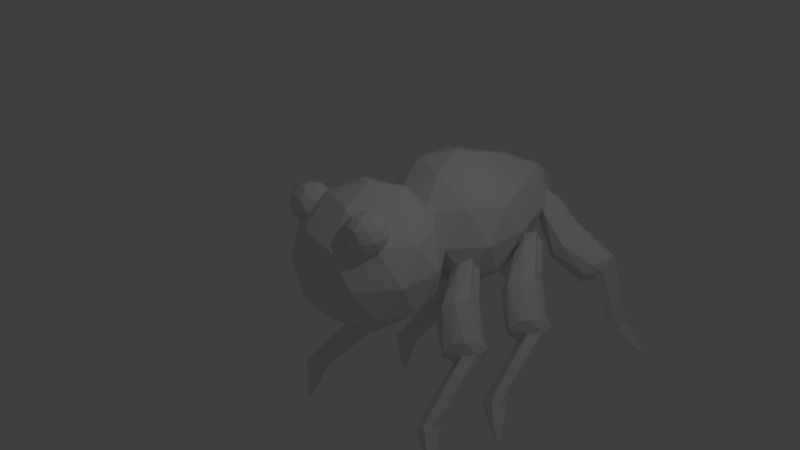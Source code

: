 # Source: mosquito.blend  (saved by Blender 2.79.0; exported with 4.5.12 LTS)
import bpy
from mathutils import Matrix  # noqa: F401  (used for matrix-valued properties, if any)

bpy.ops.wm.read_factory_settings(use_empty=True)
scene = bpy.context.scene
scene.name = 'Scene'

# ---- collections
col_collection_1 = bpy.data.collections.new('Collection 1'); scene.collection.children.link(col_collection_1)

# ---- world
world_world = bpy.data.worlds.new('World'); scene.world = world_world
world_world.color = (0.05088, 0.05088, 0.05088)
world_world.use_sun_shadow = False
world_world.sun_shadow_jitter_overblur = 0.0
world_world.cycles.sampling_method = 'MANUAL'

# ---- cameras
cam_camera = bpy.data.cameras.new('Camera')
cam_camera.clip_end = 100.0
cam_camera.lens = 35.0
cam_camera.sensor_width = 32.0
cam_camera.sensor_height = 18.0
cam_camera.ortho_scale = 7.314
cam_camera.dof.focus_distance = 0.0
cam_camera.dof.aperture_fstop = 128.0

# ---- lights
light_lamp = bpy.data.lights.new('Lamp', 'POINT')
light_lamp.transmission_factor = 0.0
light_lamp.cutoff_distance = 30.0
light_lamp.energy = 100.0
light_lamp.shadow_buffer_clip_start = 1.001
light_lamp.shadow_soft_size = 0.1
light_lamp.shadow_maximum_resolution = 0.006
light_lamp.use_absolute_resolution = True

# ---- meshes
me_icosphere_009 = bpy.data.meshes.new('Icosphere.009')
me_icosphere_009.from_pydata([(0.9712, -1.635, -3.43), (1.915, -4.428, -4.796), (0.6518, -2.7, -2.799), (-0.7538, -0.4574, -0.8284), (0.188, -0.6599, -1.706), (1.491, -4.097, -5.342), (1.205, -2.7, -1.905), (-0.583, -0.9831, 0.06606), (-0.7236, 0.5257, 0.4472), (0.7408, -0.6599, -0.8116), (1.823, -1.849, -1.905), (0.1406, -0.4574, 0.6188), (0.8087, -2.135, -3.281), (2.465, -5.059, -6.042), (1.388, -4.765, -4.981), (2.345, -4.965, -6.197), (1.086, -4.578, -5.171), (-0.03746, -1.491, -2.157), (-0.2229, -2.01, -1.786), (0.7657, -1.349, -3.203), (-0.2794, -0.8296, -1.634), (1.191, -1.04, -2.878), (1.743, -3.931, -5.152), (2.43, -5.018, -6.143), (0.9188, -2.895, -2.335), (1.189, -4.285, -5.346), (-0.8104, -0.7664, -0.3812), (-0.1234, -2.32, -1.259), (-0.4636, 0.4052, -0.3365), (-0.9153, 0.1927, -0.09694), (1.516, -1.04, -2.352), (0.4088, -0.3296, -1.108), (1.607, -2.395, -1.809), (0.2016, -2.32, -0.7331), (-0.8506, -4.768e-07, 0.5257), (-0.1387, 0.4052, 0.1892), (1.607, -1.395, -1.809), (0.6277, -2.01, -0.4098), (0.9984, -1.504, -0.4245), (-0.2847, -0.7664, 0.4695), (-0.3896, 0.1927, 0.7537), (0.5712, -0.8296, -0.2573), (0.9712, -1.635, -3.43), (0.6518, -2.7, -2.799), (1.695, -1.11, -2.878), (1.205, -2.7, -1.905), (1.823, -1.849, -1.905), (0.8087, -2.135, -3.281), (1.491, -4.097, -5.342), (1.234, -2.444, -2.956), (1.915, -4.428, -4.796), (1.397, -1.326, -3.281), (0.7657, -1.349, -3.203), (1.191, -1.04, -2.878), (1.922, -1.944, -2.43), (1.922, -1.326, -2.43), (0.9188, -2.895, -2.335), (1.559, -2.444, -2.43), (1.516, -1.04, -2.352), (1.607, -2.395, -1.809), (1.607, -1.395, -1.809), (1.938, -4.033, -4.873), (1.664, -4.725, -4.69), (1.388, -4.765, -4.981), (1.086, -4.578, -5.171), (1.743, -3.931, -5.152), (1.189, -4.285, -5.346), (1.938, -4.033, -4.873), (1.664, -4.725, -4.69), (2.315, -5.154, -6.095), (2.338, -5.077, -6.175), (2.23, -5.101, -6.148), (2.416, -4.918, -6.143), (2.405, -5.108, -6.107), (2.259, -5.018, -6.198), (2.471, -4.947, -6.064), (2.394, -5.143, -6.012)], [], [(0, 12, 17), (0, 17, 19), (23, 15, 72), (3, 18, 26), (4, 20, 28), (23, 72, 75), (13, 23, 75), (2, 24, 27), (3, 26, 29), (4, 28, 31), (69, 73, 76), (6, 32, 37), (7, 33, 39), (8, 34, 40), (9, 35, 41), (10, 36, 38), (38, 41, 11), (38, 36, 41), (36, 9, 41), (41, 40, 11), (41, 35, 40), (35, 8, 40), (40, 39, 11), (40, 34, 39), (34, 7, 39), (39, 37, 11), (39, 33, 37), (33, 6, 37), (37, 38, 11), (37, 32, 38), (32, 10, 38), (14, 16, 64, 63), (62, 14, 63, 68), (30, 9, 36), (31, 35, 9), (31, 28, 35), (28, 8, 35), (29, 34, 8), (29, 26, 34), (26, 7, 34), (27, 33, 7), (27, 24, 33), (24, 6, 33), (16, 25, 66, 64), (22, 61, 67, 65), (61, 1, 50, 67), (30, 31, 9), (30, 21, 31), (21, 4, 31), (28, 29, 8), (28, 20, 29), (20, 3, 29), (26, 27, 7), (26, 18, 27), (18, 2, 27), (25, 5, 48, 66), (1, 62, 68, 50), (5, 22, 65, 48), (24, 2, 43, 56), (19, 21, 53, 52), (6, 24, 56, 45), (36, 10, 46, 60), (0, 19, 52, 42), (19, 4, 21), (19, 20, 4), (19, 17, 20), (17, 3, 20), (17, 18, 3), (17, 12, 18), (12, 2, 18), (12, 0, 42, 47), (32, 6, 45, 59), (2, 12, 47, 43), (21, 30, 58, 53), (10, 32, 59, 46), (30, 36, 60, 58), (65, 67, 75, 72), (48, 65, 72, 15), (42, 52, 51), (68, 63, 69, 76), (43, 49, 56), (44, 53, 58), (66, 48, 15, 74), (44, 58, 55), (55, 60, 46), (55, 58, 60), (57, 59, 45), (57, 54, 59), (54, 46, 59), (56, 57, 45), (56, 49, 57), (54, 57, 62, 1), (54, 55, 46), (49, 47, 16, 14), (55, 54, 1, 61), (51, 53, 44), (51, 52, 53), (42, 51, 5, 25), (44, 55, 61, 22), (47, 42, 25, 16), (47, 49, 43), (57, 49, 14, 62), (51, 44, 22, 5), (67, 50, 13, 75), (50, 68, 76, 13), (63, 64, 71, 69), (64, 66, 74, 71), (23, 70, 15), (70, 74, 15), (71, 70, 69), (70, 73, 69), (73, 13, 76), (73, 23, 13), (73, 70, 23), (74, 70, 71)])
me_icosphere_009.use_remesh_preserve_volume = False
me_icosphere_009.use_remesh_preserve_attributes = False
me_icosphere_009.use_mirror_vertex_groups = False
me_icosphere_009.update()
me_icosphere_008 = bpy.data.meshes.new('Icosphere.008')
me_icosphere_008.from_pydata([(0.9712, -1.635, -3.43), (1.915, -4.428, -4.796), (0.6518, -2.7, -2.799), (-0.7538, -0.4574, -0.8284), (0.188, -0.6599, -1.706), (1.491, -4.097, -5.342), (1.205, -2.7, -1.905), (-0.583, -0.9831, 0.06606), (-0.7236, 0.5257, 0.4472), (0.7408, -0.6599, -0.8116), (1.823, -1.849, -1.905), (0.1406, -0.4574, 0.6188), (0.8087, -2.135, -3.281), (2.465, -5.059, -6.042), (1.388, -4.765, -4.981), (2.345, -4.965, -6.197), (1.086, -4.578, -5.171), (-0.03746, -1.491, -2.157), (-0.2229, -2.01, -1.786), (0.7657, -1.349, -3.203), (-0.2794, -0.8296, -1.634), (1.191, -1.04, -2.878), (1.743, -3.931, -5.152), (2.43, -5.018, -6.143), (0.9188, -2.895, -2.335), (1.189, -4.285, -5.346), (-0.8104, -0.7664, -0.3812), (-0.1234, -2.32, -1.259), (-0.4636, 0.4052, -0.3365), (-0.9153, 0.1927, -0.09694), (1.516, -1.04, -2.352), (0.4088, -0.3296, -1.108), (1.607, -2.395, -1.809), (0.2016, -2.32, -0.7331), (-0.8506, -4.768e-07, 0.5257), (-0.1387, 0.4052, 0.1892), (1.607, -1.395, -1.809), (0.6277, -2.01, -0.4098), (0.9984, -1.504, -0.4245), (-0.2847, -0.7664, 0.4695), (-0.3896, 0.1927, 0.7537), (0.5712, -0.8296, -0.2573), (0.9712, -1.635, -3.43), (0.6518, -2.7, -2.799), (1.695, -1.11, -2.878), (1.205, -2.7, -1.905), (1.823, -1.849, -1.905), (0.8087, -2.135, -3.281), (1.491, -4.097, -5.342), (1.234, -2.444, -2.956), (1.915, -4.428, -4.796), (1.397, -1.326, -3.281), (0.7657, -1.349, -3.203), (1.191, -1.04, -2.878), (1.922, -1.944, -2.43), (1.922, -1.326, -2.43), (0.9188, -2.895, -2.335), (1.559, -2.444, -2.43), (1.516, -1.04, -2.352), (1.607, -2.395, -1.809), (1.607, -1.395, -1.809), (1.938, -4.033, -4.873), (1.664, -4.725, -4.69), (1.388, -4.765, -4.981), (1.086, -4.578, -5.171), (1.743, -3.931, -5.152), (1.189, -4.285, -5.346), (1.938, -4.033, -4.873), (1.664, -4.725, -4.69), (2.315, -5.154, -6.095), (2.338, -5.077, -6.175), (2.23, -5.101, -6.148), (2.416, -4.918, -6.143), (2.405, -5.108, -6.107), (2.259, -5.018, -6.198), (2.471, -4.947, -6.064), (2.394, -5.143, -6.012)], [], [(0, 12, 17), (0, 17, 19), (23, 15, 72), (3, 18, 26), (4, 20, 28), (23, 72, 75), (13, 23, 75), (2, 24, 27), (3, 26, 29), (4, 28, 31), (69, 73, 76), (6, 32, 37), (7, 33, 39), (8, 34, 40), (9, 35, 41), (10, 36, 38), (38, 41, 11), (38, 36, 41), (36, 9, 41), (41, 40, 11), (41, 35, 40), (35, 8, 40), (40, 39, 11), (40, 34, 39), (34, 7, 39), (39, 37, 11), (39, 33, 37), (33, 6, 37), (37, 38, 11), (37, 32, 38), (32, 10, 38), (14, 16, 64, 63), (62, 14, 63, 68), (30, 9, 36), (31, 35, 9), (31, 28, 35), (28, 8, 35), (29, 34, 8), (29, 26, 34), (26, 7, 34), (27, 33, 7), (27, 24, 33), (24, 6, 33), (16, 25, 66, 64), (22, 61, 67, 65), (61, 1, 50, 67), (30, 31, 9), (30, 21, 31), (21, 4, 31), (28, 29, 8), (28, 20, 29), (20, 3, 29), (26, 27, 7), (26, 18, 27), (18, 2, 27), (25, 5, 48, 66), (1, 62, 68, 50), (5, 22, 65, 48), (24, 2, 43, 56), (19, 21, 53, 52), (6, 24, 56, 45), (36, 10, 46, 60), (0, 19, 52, 42), (19, 4, 21), (19, 20, 4), (19, 17, 20), (17, 3, 20), (17, 18, 3), (17, 12, 18), (12, 2, 18), (12, 0, 42, 47), (32, 6, 45, 59), (2, 12, 47, 43), (21, 30, 58, 53), (10, 32, 59, 46), (30, 36, 60, 58), (65, 67, 75, 72), (48, 65, 72, 15), (42, 52, 51), (68, 63, 69, 76), (43, 49, 56), (44, 53, 58), (66, 48, 15, 74), (44, 58, 55), (55, 60, 46), (55, 58, 60), (57, 59, 45), (57, 54, 59), (54, 46, 59), (56, 57, 45), (56, 49, 57), (54, 57, 62, 1), (54, 55, 46), (49, 47, 16, 14), (55, 54, 1, 61), (51, 53, 44), (51, 52, 53), (42, 51, 5, 25), (44, 55, 61, 22), (47, 42, 25, 16), (47, 49, 43), (57, 49, 14, 62), (51, 44, 22, 5), (67, 50, 13, 75), (50, 68, 76, 13), (63, 64, 71, 69), (64, 66, 74, 71), (23, 70, 15), (70, 74, 15), (71, 70, 69), (70, 73, 69), (73, 13, 76), (73, 23, 13), (73, 70, 23), (74, 70, 71)])
me_icosphere_008.use_remesh_preserve_volume = False
me_icosphere_008.use_remesh_preserve_attributes = False
me_icosphere_008.use_mirror_vertex_groups = False
me_icosphere_008.update()
me_icosphere_007 = bpy.data.meshes.new('Icosphere.007')
me_icosphere_007.from_pydata([(0.9712, -1.635, -3.43), (1.915, -4.428, -4.796), (0.6518, -2.7, -2.799), (-0.7538, -0.4574, -0.8284), (0.188, -0.6599, -1.706), (1.491, -4.097, -5.342), (1.205, -2.7, -1.905), (-0.583, -0.9831, 0.06606), (-0.7236, 0.5257, 0.4472), (0.7408, -0.6599, -0.8116), (1.823, -1.849, -1.905), (0.1406, -0.4574, 0.6188), (0.8087, -2.135, -3.281), (2.465, -5.059, -6.042), (1.388, -4.765, -4.981), (2.345, -4.965, -6.197), (1.086, -4.578, -5.171), (-0.03746, -1.491, -2.157), (-0.2229, -2.01, -1.786), (0.7657, -1.349, -3.203), (-0.2794, -0.8296, -1.634), (1.191, -1.04, -2.878), (1.743, -3.931, -5.152), (2.43, -5.018, -6.143), (0.9188, -2.895, -2.335), (1.189, -4.285, -5.346), (-0.8104, -0.7664, -0.3812), (-0.1234, -2.32, -1.259), (-0.4636, 0.4052, -0.3365), (-0.9153, 0.1927, -0.09694), (1.516, -1.04, -2.352), (0.4088, -0.3296, -1.108), (1.607, -2.395, -1.809), (0.2016, -2.32, -0.7331), (-0.8506, -4.768e-07, 0.5257), (-0.1387, 0.4052, 0.1892), (1.607, -1.395, -1.809), (0.6277, -2.01, -0.4098), (0.9984, -1.504, -0.4245), (-0.2847, -0.7664, 0.4695), (-0.3896, 0.1927, 0.7537), (0.5712, -0.8296, -0.2573), (0.9712, -1.635, -3.43), (0.6518, -2.7, -2.799), (1.695, -1.11, -2.878), (1.205, -2.7, -1.905), (1.823, -1.849, -1.905), (0.8087, -2.135, -3.281), (1.491, -4.097, -5.342), (1.234, -2.444, -2.956), (1.915, -4.428, -4.796), (1.397, -1.326, -3.281), (0.7657, -1.349, -3.203), (1.191, -1.04, -2.878), (1.922, -1.944, -2.43), (1.922, -1.326, -2.43), (0.9188, -2.895, -2.335), (1.559, -2.444, -2.43), (1.516, -1.04, -2.352), (1.607, -2.395, -1.809), (1.607, -1.395, -1.809), (1.938, -4.033, -4.873), (1.664, -4.725, -4.69), (1.388, -4.765, -4.981), (1.086, -4.578, -5.171), (1.743, -3.931, -5.152), (1.189, -4.285, -5.346), (1.938, -4.033, -4.873), (1.664, -4.725, -4.69), (2.315, -5.154, -6.095), (2.338, -5.077, -6.175), (2.23, -5.101, -6.148), (2.416, -4.918, -6.143), (2.405, -5.108, -6.107), (2.259, -5.018, -6.198), (2.471, -4.947, -6.064), (2.394, -5.143, -6.012)], [], [(0, 12, 17), (0, 17, 19), (23, 15, 72), (3, 18, 26), (4, 20, 28), (23, 72, 75), (13, 23, 75), (2, 24, 27), (3, 26, 29), (4, 28, 31), (69, 73, 76), (6, 32, 37), (7, 33, 39), (8, 34, 40), (9, 35, 41), (10, 36, 38), (38, 41, 11), (38, 36, 41), (36, 9, 41), (41, 40, 11), (41, 35, 40), (35, 8, 40), (40, 39, 11), (40, 34, 39), (34, 7, 39), (39, 37, 11), (39, 33, 37), (33, 6, 37), (37, 38, 11), (37, 32, 38), (32, 10, 38), (14, 16, 64, 63), (62, 14, 63, 68), (30, 9, 36), (31, 35, 9), (31, 28, 35), (28, 8, 35), (29, 34, 8), (29, 26, 34), (26, 7, 34), (27, 33, 7), (27, 24, 33), (24, 6, 33), (16, 25, 66, 64), (22, 61, 67, 65), (61, 1, 50, 67), (30, 31, 9), (30, 21, 31), (21, 4, 31), (28, 29, 8), (28, 20, 29), (20, 3, 29), (26, 27, 7), (26, 18, 27), (18, 2, 27), (25, 5, 48, 66), (1, 62, 68, 50), (5, 22, 65, 48), (24, 2, 43, 56), (19, 21, 53, 52), (6, 24, 56, 45), (36, 10, 46, 60), (0, 19, 52, 42), (19, 4, 21), (19, 20, 4), (19, 17, 20), (17, 3, 20), (17, 18, 3), (17, 12, 18), (12, 2, 18), (12, 0, 42, 47), (32, 6, 45, 59), (2, 12, 47, 43), (21, 30, 58, 53), (10, 32, 59, 46), (30, 36, 60, 58), (65, 67, 75, 72), (48, 65, 72, 15), (42, 52, 51), (68, 63, 69, 76), (43, 49, 56), (44, 53, 58), (66, 48, 15, 74), (44, 58, 55), (55, 60, 46), (55, 58, 60), (57, 59, 45), (57, 54, 59), (54, 46, 59), (56, 57, 45), (56, 49, 57), (54, 57, 62, 1), (54, 55, 46), (49, 47, 16, 14), (55, 54, 1, 61), (51, 53, 44), (51, 52, 53), (42, 51, 5, 25), (44, 55, 61, 22), (47, 42, 25, 16), (47, 49, 43), (57, 49, 14, 62), (51, 44, 22, 5), (67, 50, 13, 75), (50, 68, 76, 13), (63, 64, 71, 69), (64, 66, 74, 71), (23, 70, 15), (70, 74, 15), (71, 70, 69), (70, 73, 69), (73, 13, 76), (73, 23, 13), (73, 70, 23), (74, 70, 71)])
me_icosphere_007.use_remesh_preserve_volume = False
me_icosphere_007.use_remesh_preserve_attributes = False
me_icosphere_007.use_mirror_vertex_groups = False
me_icosphere_007.update()
me_icosphere_006 = bpy.data.meshes.new('Icosphere.006')
me_icosphere_006.from_pydata([(0.9712, -1.635, -3.43), (1.915, -4.428, -4.796), (0.6518, -2.7, -2.799), (-0.7538, -0.4574, -0.8284), (0.188, -0.6599, -1.706), (1.491, -4.097, -5.342), (1.205, -2.7, -1.905), (-0.583, -0.9831, 0.06606), (-0.7236, 0.5257, 0.4472), (0.7408, -0.6599, -0.8116), (1.823, -1.849, -1.905), (0.1406, -0.4574, 0.6188), (0.8087, -2.135, -3.281), (2.465, -5.059, -6.042), (1.388, -4.765, -4.981), (2.345, -4.965, -6.197), (1.086, -4.578, -5.171), (-0.03746, -1.491, -2.157), (-0.2229, -2.01, -1.786), (0.7657, -1.349, -3.203), (-0.2794, -0.8296, -1.634), (1.191, -1.04, -2.878), (1.743, -3.931, -5.152), (2.43, -5.018, -6.143), (0.9188, -2.895, -2.335), (1.189, -4.285, -5.346), (-0.8104, -0.7664, -0.3812), (-0.1234, -2.32, -1.259), (-0.4636, 0.4052, -0.3365), (-0.9153, 0.1927, -0.09694), (1.516, -1.04, -2.352), (0.4088, -0.3296, -1.108), (1.607, -2.395, -1.809), (0.2016, -2.32, -0.7331), (-0.8506, -4.768e-07, 0.5257), (-0.1387, 0.4052, 0.1892), (1.607, -1.395, -1.809), (0.6277, -2.01, -0.4098), (0.9984, -1.504, -0.4245), (-0.2847, -0.7664, 0.4695), (-0.3896, 0.1927, 0.7537), (0.5712, -0.8296, -0.2573), (0.9712, -1.635, -3.43), (0.6518, -2.7, -2.799), (1.695, -1.11, -2.878), (1.205, -2.7, -1.905), (1.823, -1.849, -1.905), (0.8087, -2.135, -3.281), (1.491, -4.097, -5.342), (1.234, -2.444, -2.956), (1.915, -4.428, -4.796), (1.397, -1.326, -3.281), (0.7657, -1.349, -3.203), (1.191, -1.04, -2.878), (1.922, -1.944, -2.43), (1.922, -1.326, -2.43), (0.9188, -2.895, -2.335), (1.559, -2.444, -2.43), (1.516, -1.04, -2.352), (1.607, -2.395, -1.809), (1.607, -1.395, -1.809), (1.938, -4.033, -4.873), (1.664, -4.725, -4.69), (1.388, -4.765, -4.981), (1.086, -4.578, -5.171), (1.743, -3.931, -5.152), (1.189, -4.285, -5.346), (1.938, -4.033, -4.873), (1.664, -4.725, -4.69), (2.315, -5.154, -6.095), (2.338, -5.077, -6.175), (2.23, -5.101, -6.148), (2.416, -4.918, -6.143), (2.405, -5.108, -6.107), (2.259, -5.018, -6.198), (2.471, -4.947, -6.064), (2.394, -5.143, -6.012)], [], [(0, 12, 17), (0, 17, 19), (23, 15, 72), (3, 18, 26), (4, 20, 28), (23, 72, 75), (13, 23, 75), (2, 24, 27), (3, 26, 29), (4, 28, 31), (69, 73, 76), (6, 32, 37), (7, 33, 39), (8, 34, 40), (9, 35, 41), (10, 36, 38), (38, 41, 11), (38, 36, 41), (36, 9, 41), (41, 40, 11), (41, 35, 40), (35, 8, 40), (40, 39, 11), (40, 34, 39), (34, 7, 39), (39, 37, 11), (39, 33, 37), (33, 6, 37), (37, 38, 11), (37, 32, 38), (32, 10, 38), (14, 16, 64, 63), (62, 14, 63, 68), (30, 9, 36), (31, 35, 9), (31, 28, 35), (28, 8, 35), (29, 34, 8), (29, 26, 34), (26, 7, 34), (27, 33, 7), (27, 24, 33), (24, 6, 33), (16, 25, 66, 64), (22, 61, 67, 65), (61, 1, 50, 67), (30, 31, 9), (30, 21, 31), (21, 4, 31), (28, 29, 8), (28, 20, 29), (20, 3, 29), (26, 27, 7), (26, 18, 27), (18, 2, 27), (25, 5, 48, 66), (1, 62, 68, 50), (5, 22, 65, 48), (24, 2, 43, 56), (19, 21, 53, 52), (6, 24, 56, 45), (36, 10, 46, 60), (0, 19, 52, 42), (19, 4, 21), (19, 20, 4), (19, 17, 20), (17, 3, 20), (17, 18, 3), (17, 12, 18), (12, 2, 18), (12, 0, 42, 47), (32, 6, 45, 59), (2, 12, 47, 43), (21, 30, 58, 53), (10, 32, 59, 46), (30, 36, 60, 58), (65, 67, 75, 72), (48, 65, 72, 15), (42, 52, 51), (68, 63, 69, 76), (43, 49, 56), (44, 53, 58), (66, 48, 15, 74), (44, 58, 55), (55, 60, 46), (55, 58, 60), (57, 59, 45), (57, 54, 59), (54, 46, 59), (56, 57, 45), (56, 49, 57), (54, 57, 62, 1), (54, 55, 46), (49, 47, 16, 14), (55, 54, 1, 61), (51, 53, 44), (51, 52, 53), (42, 51, 5, 25), (44, 55, 61, 22), (47, 42, 25, 16), (47, 49, 43), (57, 49, 14, 62), (51, 44, 22, 5), (67, 50, 13, 75), (50, 68, 76, 13), (63, 64, 71, 69), (64, 66, 74, 71), (23, 70, 15), (70, 74, 15), (71, 70, 69), (70, 73, 69), (73, 13, 76), (73, 23, 13), (73, 70, 23), (74, 70, 71)])
me_icosphere_006.use_remesh_preserve_volume = False
me_icosphere_006.use_remesh_preserve_attributes = False
me_icosphere_006.use_mirror_vertex_groups = False
me_icosphere_006.update()
me_icosphere_005 = bpy.data.meshes.new('Icosphere.005')
me_icosphere_005.from_pydata([(0.9712, -1.635, -3.43), (1.915, -4.428, -4.796), (0.6518, -2.7, -2.799), (-0.7538, -0.4574, -0.8284), (0.188, -0.6599, -1.706), (1.491, -4.097, -5.342), (1.205, -2.7, -1.905), (-0.583, -0.9831, 0.06606), (-0.7236, 0.5257, 0.4472), (0.7408, -0.6599, -0.8116), (1.823, -1.849, -1.905), (0.1406, -0.4574, 0.6188), (0.8087, -2.135, -3.281), (2.465, -5.059, -6.042), (1.388, -4.765, -4.981), (2.345, -4.965, -6.197), (1.086, -4.578, -5.171), (-0.03746, -1.491, -2.157), (-0.2229, -2.01, -1.786), (0.7657, -1.349, -3.203), (-0.2794, -0.8296, -1.634), (1.191, -1.04, -2.878), (1.743, -3.931, -5.152), (2.43, -5.018, -6.143), (0.9188, -2.895, -2.335), (1.189, -4.285, -5.346), (-0.8104, -0.7664, -0.3812), (-0.1234, -2.32, -1.259), (-0.4636, 0.4052, -0.3365), (-0.9153, 0.1927, -0.09694), (1.516, -1.04, -2.352), (0.4088, -0.3296, -1.108), (1.607, -2.395, -1.809), (0.2016, -2.32, -0.7331), (-0.8506, -4.768e-07, 0.5257), (-0.1387, 0.4052, 0.1892), (1.607, -1.395, -1.809), (0.6277, -2.01, -0.4098), (0.9984, -1.504, -0.4245), (-0.2847, -0.7664, 0.4695), (-0.3896, 0.1927, 0.7537), (0.5712, -0.8296, -0.2573), (0.9712, -1.635, -3.43), (0.6518, -2.7, -2.799), (1.695, -1.11, -2.878), (1.205, -2.7, -1.905), (1.823, -1.849, -1.905), (0.8087, -2.135, -3.281), (1.491, -4.097, -5.342), (1.234, -2.444, -2.956), (1.915, -4.428, -4.796), (1.397, -1.326, -3.281), (0.7657, -1.349, -3.203), (1.191, -1.04, -2.878), (1.922, -1.944, -2.43), (1.922, -1.326, -2.43), (0.9188, -2.895, -2.335), (1.559, -2.444, -2.43), (1.516, -1.04, -2.352), (1.607, -2.395, -1.809), (1.607, -1.395, -1.809), (1.938, -4.033, -4.873), (1.664, -4.725, -4.69), (1.388, -4.765, -4.981), (1.086, -4.578, -5.171), (1.743, -3.931, -5.152), (1.189, -4.285, -5.346), (1.938, -4.033, -4.873), (1.664, -4.725, -4.69), (2.315, -5.154, -6.095), (2.338, -5.077, -6.175), (2.23, -5.101, -6.148), (2.416, -4.918, -6.143), (2.405, -5.108, -6.107), (2.259, -5.018, -6.198), (2.471, -4.947, -6.064), (2.394, -5.143, -6.012)], [], [(0, 12, 17), (0, 17, 19), (23, 15, 72), (3, 18, 26), (4, 20, 28), (23, 72, 75), (13, 23, 75), (2, 24, 27), (3, 26, 29), (4, 28, 31), (69, 73, 76), (6, 32, 37), (7, 33, 39), (8, 34, 40), (9, 35, 41), (10, 36, 38), (38, 41, 11), (38, 36, 41), (36, 9, 41), (41, 40, 11), (41, 35, 40), (35, 8, 40), (40, 39, 11), (40, 34, 39), (34, 7, 39), (39, 37, 11), (39, 33, 37), (33, 6, 37), (37, 38, 11), (37, 32, 38), (32, 10, 38), (14, 16, 64, 63), (62, 14, 63, 68), (30, 9, 36), (31, 35, 9), (31, 28, 35), (28, 8, 35), (29, 34, 8), (29, 26, 34), (26, 7, 34), (27, 33, 7), (27, 24, 33), (24, 6, 33), (16, 25, 66, 64), (22, 61, 67, 65), (61, 1, 50, 67), (30, 31, 9), (30, 21, 31), (21, 4, 31), (28, 29, 8), (28, 20, 29), (20, 3, 29), (26, 27, 7), (26, 18, 27), (18, 2, 27), (25, 5, 48, 66), (1, 62, 68, 50), (5, 22, 65, 48), (24, 2, 43, 56), (19, 21, 53, 52), (6, 24, 56, 45), (36, 10, 46, 60), (0, 19, 52, 42), (19, 4, 21), (19, 20, 4), (19, 17, 20), (17, 3, 20), (17, 18, 3), (17, 12, 18), (12, 2, 18), (12, 0, 42, 47), (32, 6, 45, 59), (2, 12, 47, 43), (21, 30, 58, 53), (10, 32, 59, 46), (30, 36, 60, 58), (65, 67, 75, 72), (48, 65, 72, 15), (42, 52, 51), (68, 63, 69, 76), (43, 49, 56), (44, 53, 58), (66, 48, 15, 74), (44, 58, 55), (55, 60, 46), (55, 58, 60), (57, 59, 45), (57, 54, 59), (54, 46, 59), (56, 57, 45), (56, 49, 57), (54, 57, 62, 1), (54, 55, 46), (49, 47, 16, 14), (55, 54, 1, 61), (51, 53, 44), (51, 52, 53), (42, 51, 5, 25), (44, 55, 61, 22), (47, 42, 25, 16), (47, 49, 43), (57, 49, 14, 62), (51, 44, 22, 5), (67, 50, 13, 75), (50, 68, 76, 13), (63, 64, 71, 69), (64, 66, 74, 71), (23, 70, 15), (70, 74, 15), (71, 70, 69), (70, 73, 69), (73, 13, 76), (73, 23, 13), (73, 70, 23), (74, 70, 71)])
me_icosphere_005.use_remesh_preserve_volume = False
me_icosphere_005.use_remesh_preserve_attributes = False
me_icosphere_005.use_mirror_vertex_groups = False
me_icosphere_005.update()
me_icosphere_004 = bpy.data.meshes.new('Icosphere.004')
me_icosphere_004.from_pydata([(0.9712, -1.635, -3.43), (1.915, -4.428, -4.796), (0.6518, -2.7, -2.799), (-0.7538, -0.4574, -0.8284), (0.188, -0.6599, -1.706), (1.491, -4.097, -5.342), (1.205, -2.7, -1.905), (-0.583, -0.9831, 0.06606), (-0.7236, 0.5257, 0.4472), (0.7408, -0.6599, -0.8116), (1.823, -1.849, -1.905), (0.1406, -0.4574, 0.6188), (0.8087, -2.135, -3.281), (2.465, -5.059, -6.042), (1.388, -4.765, -4.981), (2.345, -4.965, -6.197), (1.086, -4.578, -5.171), (-0.03746, -1.491, -2.157), (-0.2229, -2.01, -1.786), (0.7657, -1.349, -3.203), (-0.2794, -0.8296, -1.634), (1.191, -1.04, -2.878), (1.743, -3.931, -5.152), (2.43, -5.018, -6.143), (0.9188, -2.895, -2.335), (1.189, -4.285, -5.346), (-0.8104, -0.7664, -0.3812), (-0.1234, -2.32, -1.259), (-0.4636, 0.4052, -0.3365), (-0.9153, 0.1927, -0.09694), (1.516, -1.04, -2.352), (0.4088, -0.3296, -1.108), (1.607, -2.395, -1.809), (0.2016, -2.32, -0.7331), (-0.8506, -4.768e-07, 0.5257), (-0.1387, 0.4052, 0.1892), (1.607, -1.395, -1.809), (0.6277, -2.01, -0.4098), (0.9984, -1.504, -0.4245), (-0.2847, -0.7664, 0.4695), (-0.3896, 0.1927, 0.7537), (0.5712, -0.8296, -0.2573), (0.9712, -1.635, -3.43), (0.6518, -2.7, -2.799), (1.695, -1.11, -2.878), (1.205, -2.7, -1.905), (1.823, -1.849, -1.905), (0.8087, -2.135, -3.281), (1.491, -4.097, -5.342), (1.234, -2.444, -2.956), (1.915, -4.428, -4.796), (1.397, -1.326, -3.281), (0.7657, -1.349, -3.203), (1.191, -1.04, -2.878), (1.922, -1.944, -2.43), (1.922, -1.326, -2.43), (0.9188, -2.895, -2.335), (1.559, -2.444, -2.43), (1.516, -1.04, -2.352), (1.607, -2.395, -1.809), (1.607, -1.395, -1.809), (1.938, -4.033, -4.873), (1.664, -4.725, -4.69), (1.388, -4.765, -4.981), (1.086, -4.578, -5.171), (1.743, -3.931, -5.152), (1.189, -4.285, -5.346), (1.938, -4.033, -4.873), (1.664, -4.725, -4.69), (2.315, -5.154, -6.095), (2.338, -5.077, -6.175), (2.23, -5.101, -6.148), (2.416, -4.918, -6.143), (2.405, -5.108, -6.107), (2.259, -5.018, -6.198), (2.471, -4.947, -6.064), (2.394, -5.143, -6.012)], [], [(0, 12, 17), (0, 17, 19), (23, 15, 72), (3, 18, 26), (4, 20, 28), (23, 72, 75), (13, 23, 75), (2, 24, 27), (3, 26, 29), (4, 28, 31), (69, 73, 76), (6, 32, 37), (7, 33, 39), (8, 34, 40), (9, 35, 41), (10, 36, 38), (38, 41, 11), (38, 36, 41), (36, 9, 41), (41, 40, 11), (41, 35, 40), (35, 8, 40), (40, 39, 11), (40, 34, 39), (34, 7, 39), (39, 37, 11), (39, 33, 37), (33, 6, 37), (37, 38, 11), (37, 32, 38), (32, 10, 38), (14, 16, 64, 63), (62, 14, 63, 68), (30, 9, 36), (31, 35, 9), (31, 28, 35), (28, 8, 35), (29, 34, 8), (29, 26, 34), (26, 7, 34), (27, 33, 7), (27, 24, 33), (24, 6, 33), (16, 25, 66, 64), (22, 61, 67, 65), (61, 1, 50, 67), (30, 31, 9), (30, 21, 31), (21, 4, 31), (28, 29, 8), (28, 20, 29), (20, 3, 29), (26, 27, 7), (26, 18, 27), (18, 2, 27), (25, 5, 48, 66), (1, 62, 68, 50), (5, 22, 65, 48), (24, 2, 43, 56), (19, 21, 53, 52), (6, 24, 56, 45), (36, 10, 46, 60), (0, 19, 52, 42), (19, 4, 21), (19, 20, 4), (19, 17, 20), (17, 3, 20), (17, 18, 3), (17, 12, 18), (12, 2, 18), (12, 0, 42, 47), (32, 6, 45, 59), (2, 12, 47, 43), (21, 30, 58, 53), (10, 32, 59, 46), (30, 36, 60, 58), (65, 67, 75, 72), (48, 65, 72, 15), (42, 52, 51), (68, 63, 69, 76), (43, 49, 56), (44, 53, 58), (66, 48, 15, 74), (44, 58, 55), (55, 60, 46), (55, 58, 60), (57, 59, 45), (57, 54, 59), (54, 46, 59), (56, 57, 45), (56, 49, 57), (54, 57, 62, 1), (54, 55, 46), (49, 47, 16, 14), (55, 54, 1, 61), (51, 53, 44), (51, 52, 53), (42, 51, 5, 25), (44, 55, 61, 22), (47, 42, 25, 16), (47, 49, 43), (57, 49, 14, 62), (51, 44, 22, 5), (67, 50, 13, 75), (50, 68, 76, 13), (63, 64, 71, 69), (64, 66, 74, 71), (23, 70, 15), (70, 74, 15), (71, 70, 69), (70, 73, 69), (73, 13, 76), (73, 23, 13), (73, 70, 23), (74, 70, 71)])
me_icosphere_004.use_remesh_preserve_volume = False
me_icosphere_004.use_remesh_preserve_attributes = False
me_icosphere_004.use_mirror_vertex_groups = False
me_icosphere_004.update()
me_icosphere_003 = bpy.data.meshes.new('Icosphere.003')
me_icosphere_003.from_pydata([(0.0, 0.0, -1.0), (0.7236, -0.5257, -0.4472), (-0.2764, -0.8506, -0.4472), (-0.8944, 0.0, -0.4472), (-0.2764, 0.8506, -0.4472), (0.7236, 0.5257, -0.4472), (0.2764, -0.8506, 0.4472), (-0.7236, -0.5257, 0.4472), (-0.7236, 0.5257, 0.4472), (0.2764, 0.8506, 0.4472), (0.8944, 0.0, 0.4472), (0.0, 0.0, 1.0), (-0.1625, -0.5, -0.8507), (0.4253, -0.309, -0.8507), (0.2629, -0.809, -0.5257), (0.8506, 0.0, -0.5257), (0.4253, 0.309, -0.8507), (-0.5257, 0.0, -0.8507), (-0.6882, -0.5, -0.5257), (-0.1625, 0.5, -0.8507), (-0.6882, 0.5, -0.5257), (0.2629, 0.809, -0.5257), (0.9511, -0.309, 0.0), (0.9511, 0.309, 0.0), (0.0, -1.0, 0.0), (0.5878, -0.809, 0.0), (-0.9511, -0.309, 0.0), (-0.5878, -0.809, 0.0), (-0.5878, 0.809, 0.0), (-0.9511, 0.309, 0.0), (0.5878, 0.809, 0.0), (0.0, 1.0, 0.0), (0.6882, -0.5, 0.5257), (-0.2629, -0.809, 0.5257), (-0.8506, 0.0, 0.5257), (-0.2629, 0.809, 0.5257), (0.6882, 0.5, 0.5257), (0.1625, -0.5, 0.8507), (0.5257, 0.0, 0.8507), (-0.4253, -0.309, 0.8507), (-0.4253, 0.309, 0.8507), (0.1625, 0.5, 0.8507)], [], [(0, 13, 12), (1, 13, 15), (0, 12, 17), (0, 17, 19), (0, 19, 16), (1, 15, 22), (2, 14, 24), (3, 18, 26), (4, 20, 28), (5, 21, 30), (1, 22, 25), (2, 24, 27), (3, 26, 29), (4, 28, 31), (5, 30, 23), (6, 32, 37), (7, 33, 39), (8, 34, 40), (9, 35, 41), (10, 36, 38), (38, 41, 11), (38, 36, 41), (36, 9, 41), (41, 40, 11), (41, 35, 40), (35, 8, 40), (40, 39, 11), (40, 34, 39), (34, 7, 39), (39, 37, 11), (39, 33, 37), (33, 6, 37), (37, 38, 11), (37, 32, 38), (32, 10, 38), (23, 36, 10), (23, 30, 36), (30, 9, 36), (31, 35, 9), (31, 28, 35), (28, 8, 35), (29, 34, 8), (29, 26, 34), (26, 7, 34), (27, 33, 7), (27, 24, 33), (24, 6, 33), (25, 32, 6), (25, 22, 32), (22, 10, 32), (30, 31, 9), (30, 21, 31), (21, 4, 31), (28, 29, 8), (28, 20, 29), (20, 3, 29), (26, 27, 7), (26, 18, 27), (18, 2, 27), (24, 25, 6), (24, 14, 25), (14, 1, 25), (22, 23, 10), (22, 15, 23), (15, 5, 23), (16, 21, 5), (16, 19, 21), (19, 4, 21), (19, 20, 4), (19, 17, 20), (17, 3, 20), (17, 18, 3), (17, 12, 18), (12, 2, 18), (15, 16, 5), (15, 13, 16), (13, 0, 16), (12, 14, 2), (12, 13, 14), (13, 1, 14)])
me_icosphere_003.use_remesh_preserve_volume = False
me_icosphere_003.use_remesh_preserve_attributes = False
me_icosphere_003.use_mirror_vertex_groups = False
me_icosphere_003.update()
me_icosphere_002 = bpy.data.meshes.new('Icosphere.002')
me_icosphere_002.from_pydata([(0.0, 0.0, -1.0), (0.7236, -0.5257, -0.4472), (-0.2764, -0.8506, -0.4472), (-0.8944, 0.0, -0.4472), (-0.2764, 0.8506, -0.4472), (0.7236, 0.5257, -0.4472), (0.2764, -0.8506, 0.4472), (-0.7236, -0.5257, 0.4472), (-0.7236, 0.5257, 0.4472), (0.2764, 0.8506, 0.4472), (0.8944, 0.0, 0.4472), (0.0, 0.0, 1.0), (-0.1625, -0.5, -0.8507), (0.4253, -0.309, -0.8507), (0.2629, -0.809, -0.5257), (0.8506, 0.0, -0.5257), (0.4253, 0.309, -0.8507), (-0.5257, 0.0, -0.8507), (-0.6882, -0.5, -0.5257), (-0.1625, 0.5, -0.8507), (-0.6882, 0.5, -0.5257), (0.2629, 0.809, -0.5257), (0.9511, -0.309, 0.0), (0.9511, 0.309, 0.0), (0.0, -1.0, 0.0), (0.5878, -0.809, 0.0), (-0.9511, -0.309, 0.0), (-0.5878, -0.809, 0.0), (-0.5878, 0.809, 0.0), (-0.9511, 0.309, 0.0), (0.5878, 0.809, 0.0), (0.0, 1.0, 0.0), (0.6882, -0.5, 0.5257), (-0.2629, -0.809, 0.5257), (-0.8506, 0.0, 0.5257), (-0.2629, 0.809, 0.5257), (0.6882, 0.5, 0.5257), (0.1625, -0.5, 0.8507), (0.5257, 0.0, 0.8507), (-0.4253, -0.309, 0.8507), (-0.4253, 0.309, 0.8507), (0.1625, 0.5, 0.8507)], [], [(0, 13, 12), (1, 13, 15), (0, 12, 17), (0, 17, 19), (0, 19, 16), (1, 15, 22), (2, 14, 24), (3, 18, 26), (4, 20, 28), (5, 21, 30), (1, 22, 25), (2, 24, 27), (3, 26, 29), (4, 28, 31), (5, 30, 23), (6, 32, 37), (7, 33, 39), (8, 34, 40), (9, 35, 41), (10, 36, 38), (38, 41, 11), (38, 36, 41), (36, 9, 41), (41, 40, 11), (41, 35, 40), (35, 8, 40), (40, 39, 11), (40, 34, 39), (34, 7, 39), (39, 37, 11), (39, 33, 37), (33, 6, 37), (37, 38, 11), (37, 32, 38), (32, 10, 38), (23, 36, 10), (23, 30, 36), (30, 9, 36), (31, 35, 9), (31, 28, 35), (28, 8, 35), (29, 34, 8), (29, 26, 34), (26, 7, 34), (27, 33, 7), (27, 24, 33), (24, 6, 33), (25, 32, 6), (25, 22, 32), (22, 10, 32), (30, 31, 9), (30, 21, 31), (21, 4, 31), (28, 29, 8), (28, 20, 29), (20, 3, 29), (26, 27, 7), (26, 18, 27), (18, 2, 27), (24, 25, 6), (24, 14, 25), (14, 1, 25), (22, 23, 10), (22, 15, 23), (15, 5, 23), (16, 21, 5), (16, 19, 21), (19, 4, 21), (19, 20, 4), (19, 17, 20), (17, 3, 20), (17, 18, 3), (17, 12, 18), (12, 2, 18), (15, 16, 5), (15, 13, 16), (13, 0, 16), (12, 14, 2), (12, 13, 14), (13, 1, 14)])
me_icosphere_002.use_remesh_preserve_volume = False
me_icosphere_002.use_remesh_preserve_attributes = False
me_icosphere_002.use_mirror_vertex_groups = False
me_icosphere_002.update()
me_icosphere_001 = bpy.data.meshes.new('Icosphere.001')
me_icosphere_001.from_pydata([(0.0, 0.0, -1.0), (0.7236, -0.5257, -0.4472), (-0.2764, -0.8506, -0.4472), (-0.8944, 0.0, -0.4472), (-0.2764, 1.516, -0.4472), (0.7236, 0.6474, -0.4472), (0.2764, -0.8506, 0.4472), (-0.7236, -0.5257, 0.4472), (-0.7236, 0.6474, 0.4472), (0.2764, 1.516, 0.4472), (0.8944, 0.0, 0.4472), (0.0, 0.0, 1.0), (-0.1625, -0.5, -0.8507), (0.4253, -0.309, -0.8507), (0.2629, -0.809, -0.5257), (0.8506, 0.0, -0.5257), (0.4253, 0.3135, -0.8507), (-0.5257, 0.0, -0.8507), (-0.6882, -0.5, -0.5257), (-0.1625, 0.5989, -0.8507), (-0.6882, 0.5989, -0.5257), (0.2629, 1.373, -0.5257), (0.9511, -0.309, 0.0), (0.9511, 0.3135, 0.0), (0.0, -1.0, 0.0), (0.5878, -0.809, 0.0), (-0.9511, -0.309, 0.0), (-0.5878, -0.809, 0.0), (-0.5878, 1.373, 0.0), (-0.9511, 0.3135, 0.0), (0.5878, 1.373, 0.0), (0.0, 2.151, 0.0), (0.6882, -0.5, 0.5257), (-0.2629, -0.809, 0.5257), (-0.8506, 0.0, 0.5257), (-0.2629, 1.373, 0.5257), (0.6882, 0.5989, 0.5257), (0.1625, -0.5, 0.8507), (0.5257, 0.0, 0.8507), (-0.4253, -0.309, 0.8507), (-0.4253, 0.3135, 0.8507), (0.1625, 0.5989, 0.8507)], [], [(0, 13, 12), (1, 13, 15), (0, 12, 17), (0, 17, 19), (0, 19, 16), (1, 15, 22), (2, 14, 24), (3, 18, 26), (4, 20, 28), (5, 21, 30), (1, 22, 25), (2, 24, 27), (3, 26, 29), (4, 28, 31), (5, 30, 23), (6, 32, 37), (7, 33, 39), (8, 34, 40), (9, 35, 41), (10, 36, 38), (38, 41, 11), (38, 36, 41), (36, 9, 41), (41, 40, 11), (41, 35, 40), (35, 8, 40), (40, 39, 11), (40, 34, 39), (34, 7, 39), (39, 37, 11), (39, 33, 37), (33, 6, 37), (37, 38, 11), (37, 32, 38), (32, 10, 38), (23, 36, 10), (23, 30, 36), (30, 9, 36), (31, 35, 9), (31, 28, 35), (28, 8, 35), (29, 34, 8), (29, 26, 34), (26, 7, 34), (27, 33, 7), (27, 24, 33), (24, 6, 33), (25, 32, 6), (25, 22, 32), (22, 10, 32), (30, 31, 9), (30, 21, 31), (21, 4, 31), (28, 29, 8), (28, 20, 29), (20, 3, 29), (26, 27, 7), (26, 18, 27), (18, 2, 27), (24, 25, 6), (24, 14, 25), (14, 1, 25), (22, 23, 10), (22, 15, 23), (15, 5, 23), (16, 21, 5), (16, 19, 21), (19, 4, 21), (19, 20, 4), (19, 17, 20), (17, 3, 20), (17, 18, 3), (17, 12, 18), (12, 2, 18), (15, 16, 5), (15, 13, 16), (13, 0, 16), (12, 14, 2), (12, 13, 14), (13, 1, 14)])
me_icosphere_001.use_remesh_preserve_volume = False
me_icosphere_001.use_remesh_preserve_attributes = False
me_icosphere_001.use_mirror_vertex_groups = False
me_icosphere_001.update()
me_icosphere = bpy.data.meshes.new('Icosphere')
me_icosphere.from_pydata([(0.0, 0.0, -1.0), (0.7236, -0.5257, -0.4472), (-0.2764, -0.8506, -0.4472), (-0.8944, 0.0, -0.4472), (-0.2764, 0.8506, -0.4472), (0.7236, 0.5257, -0.4472), (0.2764, -0.8506, 0.4472), (-0.7236, -0.5257, 0.4472), (-0.7236, 0.5257, 0.4472), (0.2764, 0.8506, 0.4472), (0.8944, 0.0, 0.4472), (0.0, 0.0, 1.0), (-0.1625, -0.5, -0.8507), (0.4253, -0.309, -0.8507), (0.2629, -0.809, -0.5257), (0.8506, 0.0, -0.5257), (0.4253, 0.309, -0.8507), (-0.5257, 0.0, -0.8507), (-0.6882, -0.5, -0.5257), (-0.1625, 0.5, -0.8507), (-0.6882, 0.5, -0.5257), (0.2629, 0.809, -0.5257), (0.9511, -0.309, 0.0), (0.9511, 0.309, 0.0), (0.0, -1.0, 0.0), (0.5878, -0.809, 0.0), (-0.9511, -0.309, 0.0), (-0.5878, -0.809, 0.0), (-0.5878, 0.809, 0.0), (-0.9511, 0.309, 0.0), (0.5878, 0.809, 0.0), (0.0, 1.0, 0.0), (0.6882, -0.5, 0.5257), (-0.2629, -0.809, 0.5257), (-0.8506, 0.0, 0.5257), (-0.2629, 0.809, 0.5257), (0.6882, 0.5, 0.5257), (0.1625, -0.5, 0.8507), (0.5257, 0.0, 0.8507), (-0.4253, -0.309, 0.8507), (-0.4253, 0.309, 0.8507), (0.1625, 0.5, 0.8507)], [], [(0, 13, 12), (1, 13, 15), (0, 12, 17), (0, 17, 19), (0, 19, 16), (1, 15, 22), (2, 14, 24), (3, 18, 26), (4, 20, 28), (5, 21, 30), (1, 22, 25), (2, 24, 27), (3, 26, 29), (4, 28, 31), (5, 30, 23), (6, 32, 37), (7, 33, 39), (8, 34, 40), (9, 35, 41), (10, 36, 38), (38, 41, 11), (38, 36, 41), (36, 9, 41), (41, 40, 11), (41, 35, 40), (35, 8, 40), (40, 39, 11), (40, 34, 39), (34, 7, 39), (39, 37, 11), (39, 33, 37), (33, 6, 37), (37, 38, 11), (37, 32, 38), (32, 10, 38), (23, 36, 10), (23, 30, 36), (30, 9, 36), (31, 35, 9), (31, 28, 35), (28, 8, 35), (29, 34, 8), (29, 26, 34), (26, 7, 34), (27, 33, 7), (27, 24, 33), (24, 6, 33), (25, 32, 6), (25, 22, 32), (22, 10, 32), (30, 31, 9), (30, 21, 31), (21, 4, 31), (28, 29, 8), (28, 20, 29), (20, 3, 29), (26, 27, 7), (26, 18, 27), (18, 2, 27), (24, 25, 6), (24, 14, 25), (14, 1, 25), (22, 23, 10), (22, 15, 23), (15, 5, 23), (16, 21, 5), (16, 19, 21), (19, 4, 21), (19, 20, 4), (19, 17, 20), (17, 3, 20), (17, 18, 3), (17, 12, 18), (12, 2, 18), (15, 16, 5), (15, 13, 16), (13, 0, 16), (12, 14, 2), (12, 13, 14), (13, 1, 14)])
me_icosphere.use_remesh_preserve_volume = False
me_icosphere.use_remesh_preserve_attributes = False
me_icosphere.use_mirror_vertex_groups = False
me_icosphere.update()

# ---- objects
ob_icosphere_009 = bpy.data.objects.new('Icosphere.009', me_icosphere_009)
ob_icosphere_008 = bpy.data.objects.new('Icosphere.008', me_icosphere_008)
ob_icosphere_007 = bpy.data.objects.new('Icosphere.007', me_icosphere_007)
ob_icosphere_006 = bpy.data.objects.new('Icosphere.006', me_icosphere_006)
ob_icosphere_005 = bpy.data.objects.new('Icosphere.005', me_icosphere_005)
ob_icosphere_004 = bpy.data.objects.new('Icosphere.004', me_icosphere_004)
ob_icosphere_003 = bpy.data.objects.new('Icosphere.003', me_icosphere_003)
ob_icosphere_002 = bpy.data.objects.new('Icosphere.002', me_icosphere_002)
ob_icosphere_001 = bpy.data.objects.new('Icosphere.001', me_icosphere_001)
ob_icosphere = bpy.data.objects.new('Icosphere', me_icosphere)
ob_lamp = bpy.data.objects.new('Lamp', light_lamp)
ob_camera = bpy.data.objects.new('Camera', cam_camera)

# ---- transforms, parenting, visibility, modifiers, constraints
ob_icosphere_009.location = (-0.1188, 3.143, -0.2633)
ob_icosphere_009.rotation_euler = (1.232, 0.5687, 0.3258)
ob_icosphere_009.scale = (0.3147, 0.3147, 0.3147)
ob_icosphere_009.lineart.crease_threshold = 0.0
ob_icosphere_008.location = (0.7009, 2.987, -0.04365)
ob_icosphere_008.rotation_euler = (1.115, -0.1143, -0.3573)
ob_icosphere_008.scale = (0.3147, 0.3147, 0.3147)
ob_icosphere_008.lineart.crease_threshold = 0.0
ob_icosphere_007.location = (1.088, 2.144, -0.3179)
ob_icosphere_007.scale = (0.3147, 0.3147, 0.3147)
ob_icosphere_007.lineart.crease_threshold = 0.0
ob_icosphere_006.location = (-0.288, 2.232, -0.5394)
ob_icosphere_006.rotation_euler = (0.4122, 0.5761, 0.06747)
ob_icosphere_006.scale = (0.3147, 0.3147, 0.3147)
ob_icosphere_006.lineart.crease_threshold = 0.0
ob_icosphere_005.location = (-0.5284, 0.9761, -0.5497)
ob_icosphere_005.rotation_euler = (0.2123, 0.6205, 0.0)
ob_icosphere_005.scale = (0.3147, 0.3147, 0.3147)
ob_icosphere_005.lineart.crease_threshold = 0.0
ob_icosphere_004.location = (0.7943, 1.199, -0.3742)
ob_icosphere_004.scale = (0.3147, 0.3147, 0.3147)
ob_icosphere_004.lineart.crease_threshold = 0.0
ob_icosphere_003.location = (-0.7001, -0.3571, 0.6097)
ob_icosphere_003.scale = (0.2823, 0.2823, 0.2823)
ob_icosphere_003.lineart.crease_threshold = 0.0
ob_icosphere_002.location = (0.5063, -0.4851, 0.6449)
ob_icosphere_002.scale = (0.2823, 0.2823, 0.2823)
ob_icosphere_002.lineart.crease_threshold = 0.0
ob_icosphere_001.location = (0.0, 1.576, 0.0)
ob_icosphere_001.lineart.crease_threshold = 0.0
ob_icosphere.location = (0.0, 0.0, 0.0)
ob_icosphere.lineart.crease_threshold = 0.0
ob_lamp.location = (4.076, 1.005, 5.904)
ob_lamp.rotation_euler = (0.6503, 0.05522, 1.866)
ob_lamp.lock_rotations_4d = False
ob_lamp.empty_display_type = 'ARROWS'
ob_lamp.color = (0.0, 0.0, 0.0, 0.0)
ob_lamp.lineart.crease_threshold = 0.0
ob_camera.location = (7.481, -6.508, 5.344)
ob_camera.rotation_euler = (1.109, 0.0, 0.8149)
ob_camera.lock_rotations_4d = False
ob_camera.empty_display_type = 'ARROWS'
ob_camera.color = (0.0, 0.0, 0.0, 0.0)
ob_camera.display_type = 'WIRE'
ob_camera.lineart.crease_threshold = 0.0

# ---- collection membership
col_collection_1.objects.link(ob_icosphere_009)
col_collection_1.objects.link(ob_icosphere_008)
col_collection_1.objects.link(ob_icosphere_007)
col_collection_1.objects.link(ob_icosphere_006)
col_collection_1.objects.link(ob_icosphere_005)
col_collection_1.objects.link(ob_icosphere_004)
col_collection_1.objects.link(ob_icosphere_003)
col_collection_1.objects.link(ob_icosphere_002)
col_collection_1.objects.link(ob_icosphere_001)
col_collection_1.objects.link(ob_icosphere)
col_collection_1.objects.link(ob_lamp)
col_collection_1.objects.link(ob_camera)

# ---- scene / render settings (as saved in the file)
scene.camera = ob_camera
scene.frame_start = 1; scene.frame_end = 250; scene.frame_set(0)
scene.render.engine = 'BLENDER_EEVEE_NEXT'
scene.render.resolution_percentage = 50
scene.render.dither_intensity = 0.0
scene.cycles.use_denoising = False
scene.cycles.samples = 128
scene.cycles.sampling_pattern = 'TABULATED_SOBOL'
scene.cycles.use_adaptive_sampling = False
scene.cycles.use_light_tree = False
scene.cycles.blur_glossy = 0.0
scene.cycles.sample_clamp_indirect = 0.0
scene.view_settings.view_transform = 'Standard'
bpy.context.view_layer.update()
